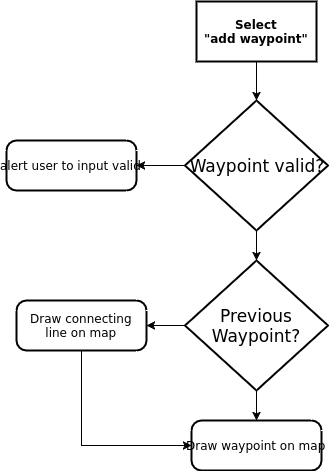

The diagram above was exported from draw.io. Its source (the exported page's mxGraphModel, read from the mxfile embedded in the PNG):
<mxGraphModel dx="451" dy="758" grid="1" gridSize="10" guides="1" tooltips="1" connect="1" arrows="1" fold="1" page="0" pageScale="1" pageWidth="826" pageHeight="1169" background="#ffffff" math="0" shadow="0">
  <root>
    <mxCell id="0" style=";html=1;" />
    <mxCell id="1" style=";html=1;" parent="0" />
    <mxCell id="63" style="edgeStyle=orthogonalEdgeStyle;rounded=0;html=1;exitX=0.5;exitY=1;endArrow=classic;endFill=1;jettySize=auto;orthogonalLoop=1;" parent="1" source="5" target="59" edge="1">
      <mxGeometry relative="1" as="geometry" />
    </mxCell>
    <mxCell id="5" value="Select&lt;br&gt;&quot;add waypoint&quot;" style="strokeWidth=2;shape=mxgraph.er.entity;fontColor=#000000;buttonStyle=rect;fillColor=#ffffff;buttonText=;fontStyle=1;html=1;" parent="1" vertex="1">
      <mxGeometry x="530" y="21" width="120" height="60" as="geometry" />
    </mxCell>
    <mxCell id="64" style="edgeStyle=orthogonalEdgeStyle;rounded=0;html=1;exitX=0;exitY=0.5;entryX=1;entryY=0.5;endArrow=classic;endFill=1;jettySize=auto;orthogonalLoop=1;startArrow=none;startFill=0;" parent="1" source="59" target="60" edge="1">
      <mxGeometry relative="1" as="geometry" />
    </mxCell>
    <mxCell id="71" style="edgeStyle=orthogonalEdgeStyle;rounded=0;html=1;exitX=0.5;exitY=1;entryX=0.5;entryY=0;startArrow=none;startFill=0;endArrow=classic;endFill=1;jettySize=auto;orthogonalLoop=1;" parent="1" source="59" target="70" edge="1">
      <mxGeometry relative="1" as="geometry" />
    </mxCell>
    <mxCell id="59" value="&lt;span&gt;Waypoint valid?&lt;/span&gt;" style="shape=rhombus;strokeWidth=2;fontSize=17;perimeter=rhombusPerimeter;whiteSpace=wrap;html=1;align=center;" parent="1" vertex="1">
      <mxGeometry x="518.5" y="120" width="143" height="130" as="geometry" />
    </mxCell>
    <mxCell id="60" value="alert user to input valid" style="strokeWidth=2;shape=mxgraph.er.entity;fontColor=#000000;buttonStyle=round;fillColor=#ffffff;buttonText=;html=1;" parent="1" vertex="1">
      <mxGeometry x="340" y="160" width="130" height="50" as="geometry" />
    </mxCell>
    <mxCell id="74" style="edgeStyle=orthogonalEdgeStyle;rounded=0;html=1;exitX=0.5;exitY=1;entryX=0.5;entryY=0;startArrow=none;startFill=0;endArrow=classic;endFill=1;jettySize=auto;orthogonalLoop=1;" parent="1" source="70" target="73" edge="1">
      <mxGeometry relative="1" as="geometry" />
    </mxCell>
    <mxCell id="75" style="edgeStyle=orthogonalEdgeStyle;rounded=0;html=1;exitX=0;exitY=0.5;entryX=1;entryY=0.5;startArrow=none;startFill=0;endArrow=classic;endFill=1;jettySize=auto;orthogonalLoop=1;" parent="1" source="70" target="72" edge="1">
      <mxGeometry relative="1" as="geometry" />
    </mxCell>
    <mxCell id="70" value="Previous Waypoint?" style="shape=rhombus;strokeWidth=2;fontSize=17;perimeter=rhombusPerimeter;whiteSpace=wrap;html=1;align=center;" parent="1" vertex="1">
      <mxGeometry x="518.5" y="280" width="143" height="130" as="geometry" />
    </mxCell>
    <mxCell id="76" style="edgeStyle=orthogonalEdgeStyle;rounded=0;html=1;exitX=0.5;exitY=1;entryX=0;entryY=0.5;startArrow=none;startFill=0;endArrow=classic;endFill=1;jettySize=auto;orthogonalLoop=1;" parent="1" source="72" target="73" edge="1">
      <mxGeometry relative="1" as="geometry" />
    </mxCell>
    <mxCell id="72" value="Draw connecting&lt;br&gt;line on map" style="strokeWidth=2;shape=mxgraph.er.entity;fontColor=#000000;buttonStyle=round;fillColor=#ffffff;buttonText=;html=1;" parent="1" vertex="1">
      <mxGeometry x="350" y="320" width="130" height="50" as="geometry" />
    </mxCell>
    <mxCell id="73" value="Draw waypoint on map" style="strokeWidth=2;shape=mxgraph.er.entity;fontColor=#000000;buttonStyle=round;fillColor=#ffffff;buttonText=;html=1;" parent="1" vertex="1">
      <mxGeometry x="525" y="440" width="130" height="50" as="geometry" />
    </mxCell>
  </root>
</mxGraphModel>